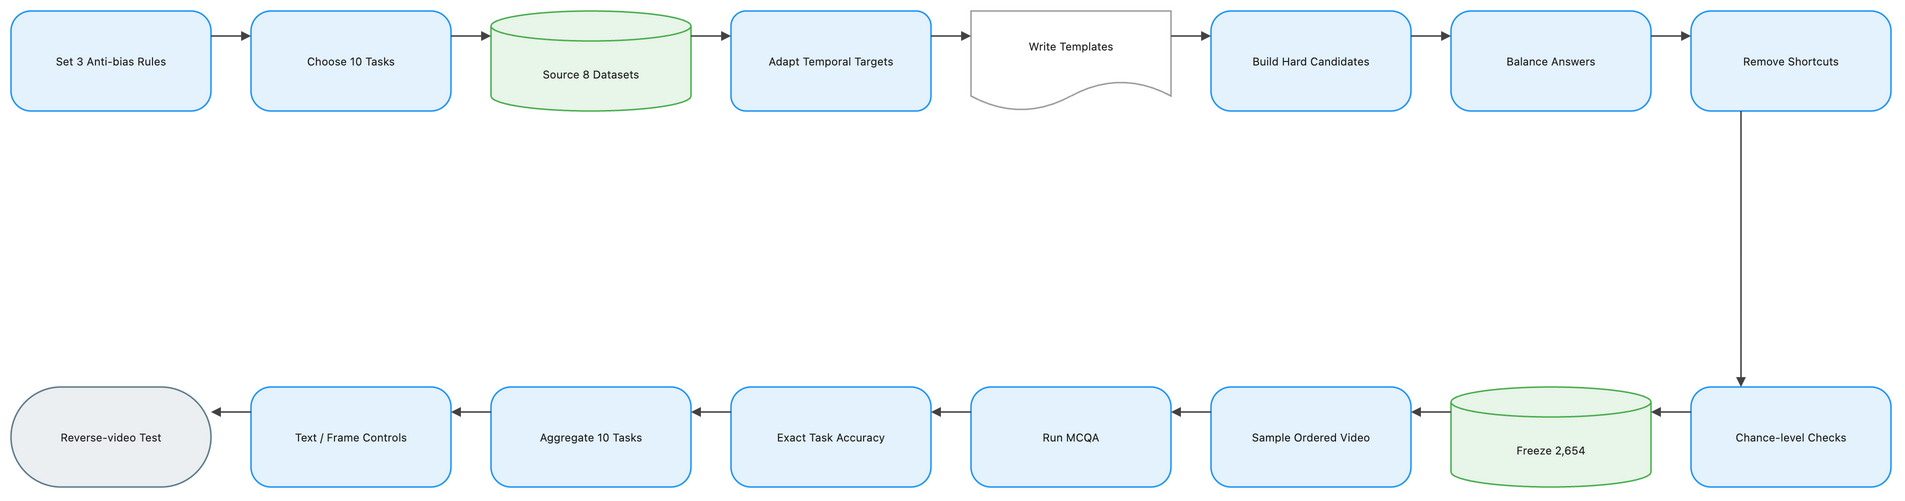

The diagram above was exported from draw.io. Its source (the exported page's mxGraphModel, read from the mxfile embedded in the PNG):
<mxGraphModel dx="1120" dy="720" grid="1" gridSize="8" guides="1" tooltips="1" connect="1" arrows="1" fold="1" page="1" pageScale="1" pageWidth="1888" pageHeight="552" math="1" background="#FFFFFF">
  <root>
    <mxCell id="0" />
    <mxCell id="1" parent="0" />
    <mxCell id="2" value="Set 3 Anti-bias Rules" style="rounded=1;arcSize=20;html=1;whiteSpace=wrap;fillColor=#E3F2FD;strokeColor=#2196F3;strokeWidth=1.5;fontColor=#212121;fontSize=11;fontFamily=Inter, Roboto, system-ui, -apple-system, sans-serif;verticalAlign=middle;align=center" vertex="1" parent="1">
      <mxGeometry x="-72" y="-8" width="200" height="100" as="geometry" />
    </mxCell>
    <mxCell id="3" value="Choose 10 Tasks" style="rounded=1;arcSize=20;html=1;whiteSpace=wrap;fillColor=#E3F2FD;strokeColor=#2196F3;strokeWidth=1.5;fontColor=#212121;fontSize=11;fontFamily=Inter, Roboto, system-ui, -apple-system, sans-serif;verticalAlign=middle;align=center" vertex="1" parent="1">
      <mxGeometry x="168" y="-8" width="200" height="100" as="geometry" />
    </mxCell>
    <mxCell id="4" value="Source 8 Datasets" style="shape=cylinder3;boundedLbl=1;backgroundOutline=1;size=15;html=1;whiteSpace=wrap;fillColor=#E8F5E9;strokeColor=#4CAF50;strokeWidth=1.5;fontColor=#212121;fontSize=11;fontFamily=Inter, Roboto, system-ui, -apple-system, sans-serif;verticalAlign=middle;align=center" vertex="1" parent="1">
      <mxGeometry x="408" y="-8" width="200" height="100" as="geometry" />
    </mxCell>
    <mxCell id="5" value="Adapt Temporal Targets" style="rounded=1;arcSize=15;html=1;whiteSpace=wrap;fillColor=#E3F2FD;strokeColor=#2196F3;strokeWidth=1.5;fontColor=#212121;fontSize=11;fontFamily=Inter, Roboto, system-ui, -apple-system, sans-serif;verticalAlign=middle;align=center" vertex="1" parent="1">
      <mxGeometry x="648" y="-8" width="200" height="100" as="geometry" />
    </mxCell>
    <mxCell id="6" value="Write Templates" style="shape=document;boundedLbl=1;html=1;whiteSpace=wrap;fillColor=#FFFFFF;strokeColor=#9E9E9E;strokeWidth=1.5;fontColor=#212121;fontSize=11;fontFamily=Inter, Roboto, system-ui, -apple-system, sans-serif;verticalAlign=middle;align=center" vertex="1" parent="1">
      <mxGeometry x="888" y="-8" width="200" height="100" as="geometry" />
    </mxCell>
    <mxCell id="7" value="Build Hard Candidates" style="rounded=1;arcSize=20;html=1;whiteSpace=wrap;fillColor=#E3F2FD;strokeColor=#2196F3;strokeWidth=1.5;fontColor=#212121;fontSize=11;fontFamily=Inter, Roboto, system-ui, -apple-system, sans-serif;verticalAlign=middle;align=center" vertex="1" parent="1">
      <mxGeometry x="1128" y="-8" width="200" height="100" as="geometry" />
    </mxCell>
    <mxCell id="8" value="Balance Answers" style="rounded=1;arcSize=20;html=1;whiteSpace=wrap;fillColor=#E3F2FD;strokeColor=#2196F3;strokeWidth=1.5;fontColor=#212121;fontSize=11;fontFamily=Inter, Roboto, system-ui, -apple-system, sans-serif;verticalAlign=middle;align=center" vertex="1" parent="1">
      <mxGeometry x="1368" y="-8" width="200" height="100" as="geometry" />
    </mxCell>
    <mxCell id="9" value="Remove Shortcuts" style="rounded=1;arcSize=20;html=1;whiteSpace=wrap;fillColor=#E3F2FD;strokeColor=#2196F3;strokeWidth=1.5;fontColor=#212121;fontSize=11;fontFamily=Inter, Roboto, system-ui, -apple-system, sans-serif;verticalAlign=middle;align=center" vertex="1" parent="1">
      <mxGeometry x="1608" y="-8" width="200" height="100" as="geometry" />
    </mxCell>
    <mxCell id="10" value="Chance-level Checks" style="rounded=1;arcSize=20;html=1;whiteSpace=wrap;fillColor=#E3F2FD;strokeColor=#2196F3;strokeWidth=1.5;fontColor=#212121;fontSize=11;fontFamily=Inter, Roboto, system-ui, -apple-system, sans-serif;verticalAlign=middle;align=center" vertex="1" parent="1">
      <mxGeometry x="1608" y="368" width="200" height="100" as="geometry" />
    </mxCell>
    <mxCell id="11" value="Freeze 2,654" style="shape=cylinder3;boundedLbl=1;backgroundOutline=1;size=15;html=1;whiteSpace=wrap;fillColor=#E8F5E9;strokeColor=#4CAF50;strokeWidth=1.5;fontColor=#212121;fontSize=11;fontFamily=Inter, Roboto, system-ui, -apple-system, sans-serif;verticalAlign=middle;align=center" vertex="1" parent="1">
      <mxGeometry x="1368" y="368" width="200" height="100" as="geometry" />
    </mxCell>
    <mxCell id="12" value="Sample Ordered Video" style="rounded=1;arcSize=20;html=1;whiteSpace=wrap;fillColor=#E3F2FD;strokeColor=#2196F3;strokeWidth=1.5;fontColor=#212121;fontSize=11;fontFamily=Inter, Roboto, system-ui, -apple-system, sans-serif;verticalAlign=middle;align=center" vertex="1" parent="1">
      <mxGeometry x="1128" y="368" width="200" height="100" as="geometry" />
    </mxCell>
    <mxCell id="13" value="Run MCQA" style="rounded=1;arcSize=20;html=1;whiteSpace=wrap;fillColor=#E3F2FD;strokeColor=#2196F3;strokeWidth=1.5;fontColor=#212121;fontSize=11;fontFamily=Inter, Roboto, system-ui, -apple-system, sans-serif;verticalAlign=middle;align=center" vertex="1" parent="1">
      <mxGeometry x="888" y="368" width="200" height="100" as="geometry" />
    </mxCell>
    <mxCell id="14" value="Exact Task Accuracy" style="rounded=1;arcSize=20;html=1;whiteSpace=wrap;fillColor=#E3F2FD;strokeColor=#2196F3;strokeWidth=1.5;fontColor=#212121;fontSize=11;fontFamily=Inter, Roboto, system-ui, -apple-system, sans-serif;verticalAlign=middle;align=center" vertex="1" parent="1">
      <mxGeometry x="648" y="368" width="200" height="100" as="geometry" />
    </mxCell>
    <mxCell id="15" value="Aggregate 10 Tasks" style="rounded=1;arcSize=20;html=1;whiteSpace=wrap;fillColor=#E3F2FD;strokeColor=#2196F3;strokeWidth=1.5;fontColor=#212121;fontSize=11;fontFamily=Inter, Roboto, system-ui, -apple-system, sans-serif;verticalAlign=middle;align=center" vertex="1" parent="1">
      <mxGeometry x="408" y="368" width="200" height="100" as="geometry" />
    </mxCell>
    <mxCell id="16" value="Text / Frame Controls" style="rounded=1;arcSize=20;html=1;whiteSpace=wrap;fillColor=#E3F2FD;strokeColor=#2196F3;strokeWidth=1.5;fontColor=#212121;fontSize=11;fontFamily=Inter, Roboto, system-ui, -apple-system, sans-serif;verticalAlign=middle;align=center" vertex="1" parent="1">
      <mxGeometry x="168" y="368" width="200" height="100" as="geometry" />
    </mxCell>
    <mxCell id="17" value="Reverse-video Test" style="rounded=1;arcSize=50;html=1;whiteSpace=wrap;fillColor=#ECEFF1;strokeColor=#607D8B;strokeWidth=1.5;fontColor=#212121;fontSize=11;fontFamily=Inter, Roboto, system-ui, -apple-system, sans-serif;verticalAlign=middle;align=center" vertex="1" parent="1">
      <mxGeometry x="-72" y="368" width="200" height="100" as="geometry" />
    </mxCell>
    <mxCell id="18" value="" style="edgeStyle=orthogonalEdgeStyle;rounded=0;orthogonalLoop=1;jettySize=auto;html=1;strokeColor=#424242;strokeWidth=1.5;endArrow=block;endFill=1;exitX=1;exitY=0.25;exitDx=0;exitDy=0;entryX=0;entryY=0.25;entryDx=0;entryDy=0;jumpStyle=arc;jumpSize=8" edge="1" parent="1" source="2" target="3">
      <mxGeometry relative="1" as="geometry" />
    </mxCell>
    <mxCell id="19" value="" style="edgeStyle=orthogonalEdgeStyle;rounded=0;orthogonalLoop=1;jettySize=auto;html=1;strokeColor=#424242;strokeWidth=1.5;endArrow=block;endFill=1;exitX=1;exitY=0.25;exitDx=0;exitDy=0;entryX=0;entryY=0.25;entryDx=0;entryDy=0;jumpStyle=arc;jumpSize=8" edge="1" parent="1" source="3" target="4">
      <mxGeometry relative="1" as="geometry" />
    </mxCell>
    <mxCell id="20" value="" style="edgeStyle=orthogonalEdgeStyle;rounded=0;orthogonalLoop=1;jettySize=auto;html=1;strokeColor=#424242;strokeWidth=1.5;endArrow=block;endFill=1;exitX=1;exitY=0.25;exitDx=0;exitDy=0;entryX=0;entryY=0.25;entryDx=0;entryDy=0;jumpStyle=arc;jumpSize=8" edge="1" parent="1" source="4" target="5">
      <mxGeometry relative="1" as="geometry" />
    </mxCell>
    <mxCell id="21" value="" style="edgeStyle=orthogonalEdgeStyle;rounded=0;orthogonalLoop=1;jettySize=auto;html=1;strokeColor=#424242;strokeWidth=1.5;endArrow=block;endFill=1;exitX=1;exitY=0.25;exitDx=0;exitDy=0;entryX=0;entryY=0.25;entryDx=0;entryDy=0;jumpStyle=arc;jumpSize=8" edge="1" parent="1" source="5" target="6">
      <mxGeometry relative="1" as="geometry" />
    </mxCell>
    <mxCell id="22" value="" style="edgeStyle=orthogonalEdgeStyle;rounded=0;orthogonalLoop=1;jettySize=auto;html=1;strokeColor=#424242;strokeWidth=1.5;endArrow=block;endFill=1;exitX=1;exitY=0.25;exitDx=0;exitDy=0;entryX=0;entryY=0.25;entryDx=0;entryDy=0;jumpStyle=arc;jumpSize=8" edge="1" parent="1" source="6" target="7">
      <mxGeometry relative="1" as="geometry" />
    </mxCell>
    <mxCell id="23" value="" style="edgeStyle=orthogonalEdgeStyle;rounded=0;orthogonalLoop=1;jettySize=auto;html=1;strokeColor=#424242;strokeWidth=1.5;endArrow=block;endFill=1;exitX=1;exitY=0.25;exitDx=0;exitDy=0;entryX=0;entryY=0.25;entryDx=0;entryDy=0;jumpStyle=arc;jumpSize=8" edge="1" parent="1" source="7" target="8">
      <mxGeometry relative="1" as="geometry" />
    </mxCell>
    <mxCell id="24" value="" style="edgeStyle=orthogonalEdgeStyle;rounded=0;orthogonalLoop=1;jettySize=auto;html=1;strokeColor=#424242;strokeWidth=1.5;endArrow=block;endFill=1;exitX=1;exitY=0.25;exitDx=0;exitDy=0;entryX=0;entryY=0.25;entryDx=0;entryDy=0;jumpStyle=arc;jumpSize=8" edge="1" parent="1" source="8" target="9">
      <mxGeometry relative="1" as="geometry" />
    </mxCell>
    <mxCell id="25" value="" style="edgeStyle=orthogonalEdgeStyle;rounded=0;orthogonalLoop=1;jettySize=auto;html=1;strokeColor=#424242;strokeWidth=1.5;endArrow=block;endFill=1;exitX=0.25;exitY=1;exitDx=0;exitDy=0;entryX=0.25;entryY=0;entryDx=0;entryDy=0;jumpStyle=arc;jumpSize=8" edge="1" parent="1" source="9" target="10">
      <mxGeometry relative="1" as="geometry" />
    </mxCell>
    <mxCell id="26" value="" style="edgeStyle=orthogonalEdgeStyle;rounded=0;orthogonalLoop=1;jettySize=auto;html=1;strokeColor=#424242;strokeWidth=1.5;endArrow=block;endFill=1;exitX=0;exitY=0.25;exitDx=0;exitDy=0;entryX=1;entryY=0.25;entryDx=0;entryDy=0;jumpStyle=arc;jumpSize=8" edge="1" parent="1" source="10" target="11">
      <mxGeometry relative="1" as="geometry" />
    </mxCell>
    <mxCell id="27" value="" style="edgeStyle=orthogonalEdgeStyle;rounded=0;orthogonalLoop=1;jettySize=auto;html=1;strokeColor=#424242;strokeWidth=1.5;endArrow=block;endFill=1;exitX=0;exitY=0.25;exitDx=0;exitDy=0;entryX=1;entryY=0.25;entryDx=0;entryDy=0;jumpStyle=arc;jumpSize=8" edge="1" parent="1" source="11" target="12">
      <mxGeometry relative="1" as="geometry" />
    </mxCell>
    <mxCell id="28" value="" style="edgeStyle=orthogonalEdgeStyle;rounded=0;orthogonalLoop=1;jettySize=auto;html=1;strokeColor=#424242;strokeWidth=1.5;endArrow=block;endFill=1;exitX=0;exitY=0.25;exitDx=0;exitDy=0;entryX=1;entryY=0.25;entryDx=0;entryDy=0;jumpStyle=arc;jumpSize=8" edge="1" parent="1" source="12" target="13">
      <mxGeometry relative="1" as="geometry" />
    </mxCell>
    <mxCell id="29" value="" style="edgeStyle=orthogonalEdgeStyle;rounded=0;orthogonalLoop=1;jettySize=auto;html=1;strokeColor=#424242;strokeWidth=1.5;endArrow=block;endFill=1;exitX=0;exitY=0.25;exitDx=0;exitDy=0;entryX=1;entryY=0.25;entryDx=0;entryDy=0;jumpStyle=arc;jumpSize=8" edge="1" parent="1" source="13" target="14">
      <mxGeometry relative="1" as="geometry" />
    </mxCell>
    <mxCell id="30" value="" style="edgeStyle=orthogonalEdgeStyle;rounded=0;orthogonalLoop=1;jettySize=auto;html=1;strokeColor=#424242;strokeWidth=1.5;endArrow=block;endFill=1;exitX=0;exitY=0.25;exitDx=0;exitDy=0;entryX=1;entryY=0.25;entryDx=0;entryDy=0;jumpStyle=arc;jumpSize=8" edge="1" parent="1" source="14" target="15">
      <mxGeometry relative="1" as="geometry" />
    </mxCell>
    <mxCell id="31" value="" style="edgeStyle=orthogonalEdgeStyle;rounded=0;orthogonalLoop=1;jettySize=auto;html=1;strokeColor=#424242;strokeWidth=1.5;endArrow=block;endFill=1;exitX=0;exitY=0.25;exitDx=0;exitDy=0;entryX=1;entryY=0.25;entryDx=0;entryDy=0;jumpStyle=arc;jumpSize=8" edge="1" parent="1" source="15" target="16">
      <mxGeometry relative="1" as="geometry" />
    </mxCell>
    <mxCell id="32" value="" style="edgeStyle=orthogonalEdgeStyle;rounded=0;orthogonalLoop=1;jettySize=auto;html=1;strokeColor=#424242;strokeWidth=1.5;endArrow=block;endFill=1;exitX=0;exitY=0.25;exitDx=0;exitDy=0;entryX=1;entryY=0.25;entryDx=0;entryDy=0;jumpStyle=arc;jumpSize=8" edge="1" parent="1" source="16" target="17">
      <mxGeometry relative="1" as="geometry" />
    </mxCell>
  </root>
</mxGraphModel>